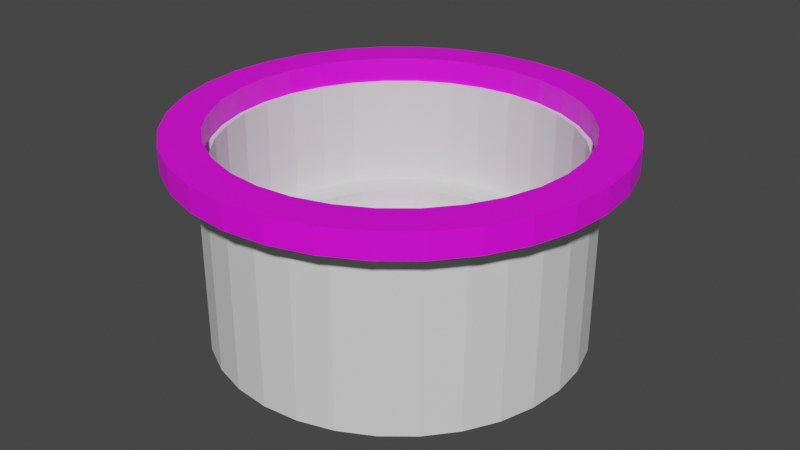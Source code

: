 # Source: waterhole.blend  (saved by Blender 3.0.42; exported with 4.5.12 LTS)
import bpy
from mathutils import Matrix  # noqa: F401  (used for matrix-valued properties, if any)

bpy.ops.wm.read_factory_settings(use_empty=True)
scene = bpy.context.scene
scene.name = 'Scene'

# ---- collections
col_collection = bpy.data.collections.new('Collection'); scene.collection.children.link(col_collection)

# ---- materials (node trees are filled in below, after node groups)
mat_m_basic = bpy.data.materials.new('M_Basic')
mat_m_basic.use_transparent_shadow = False
mat_m_floor = bpy.data.materials.new('M_Floor')
mat_m_floor.use_transparent_shadow = False
mat_m_top = bpy.data.materials.new('M_Top')
mat_m_top.use_transparent_shadow = False

# ---- material node trees
mat_m_basic.use_nodes = True; mat_m_basic.node_tree.nodes.clear()
_N = mat_m_basic.node_tree.nodes; _L = mat_m_basic.node_tree.links
n0 = _N.new('ShaderNodeBsdfPrincipled'); n0.name = 'Principled BSDF'; n0.location = (10, 300)
n0.distribution = 'GGX'
n0.subsurface_method = 'RANDOM_WALK_SKIN'
n0.inputs[3].default_value = 1.45
n0.inputs[27].default_value = (0.0, 0.0, 0.0, 1.0)
n0.inputs[28].default_value = 1.0
n1 = _N.new('ShaderNodeOutputMaterial'); n1.name = 'Material Output'; n1.location = (300, 300)
_L.new(n0.outputs[0], n1.inputs[0])
n1.is_active_output = True
mat_m_floor.use_nodes = True; mat_m_floor.node_tree.nodes.clear()
_N = mat_m_floor.node_tree.nodes; _L = mat_m_floor.node_tree.links
n0 = _N.new('ShaderNodeBsdfPrincipled'); n0.name = 'Principled BSDF'; n0.location = (10, 300)
n0.distribution = 'GGX'
n0.subsurface_method = 'RANDOM_WALK_SKIN'
n0.inputs[3].default_value = 1.45
n0.inputs[27].default_value = (0.0, 0.0, 0.0, 1.0)
n0.inputs[28].default_value = 1.0
n1 = _N.new('ShaderNodeOutputMaterial'); n1.name = 'Material Output'; n1.location = (300, 300)
n2 = _N.new('ShaderNodeTexImage'); n2.name = 'Image Texture'; n2.location = (-280, 280)
_L.new(n0.outputs[0], n1.inputs[0])
_L.new(n2.outputs[0], n0.inputs[0])
n1.is_active_output = True
mat_m_top.use_nodes = True; mat_m_top.node_tree.nodes.clear()
_N = mat_m_top.node_tree.nodes; _L = mat_m_top.node_tree.links
n0 = _N.new('ShaderNodeBsdfPrincipled'); n0.name = 'Principled BSDF'; n0.location = (10, 300)
n0.distribution = 'GGX'
n0.subsurface_method = 'RANDOM_WALK_SKIN'
n0.inputs[3].default_value = 1.45
n0.inputs[27].default_value = (0.0, 0.0, 0.0, 1.0)
n0.inputs[28].default_value = 1.0
n1 = _N.new('ShaderNodeOutputMaterial'); n1.name = 'Material Output'; n1.location = (300, 300)
n2 = _N.new('ShaderNodeTexImage'); n2.name = 'Image Texture'; n2.location = (-280, 280)
_L.new(n0.outputs[0], n1.inputs[0])
_L.new(n2.outputs[0], n0.inputs[0])
n1.is_active_output = True

# ---- world
world_world = bpy.data.worlds.new('World'); scene.world = world_world
world_world.use_nodes = True; world_world.node_tree.nodes.clear()
_N = world_world.node_tree.nodes; _L = world_world.node_tree.links
n0 = _N.new('ShaderNodeOutputWorld'); n0.name = 'World Output'; n0.location = (300, 300)
n1 = _N.new('ShaderNodeBackground'); n1.name = 'Background'; n1.location = (10, 300)
n1.inputs[0].default_value = (0.05088, 0.05088, 0.05088, 1.0)
_L.new(n1.outputs[0], n0.inputs[0])
n0.is_active_output = True
world_world.color = (0.05088, 0.05088, 0.05088)
world_world.use_sun_shadow = False
world_world.sun_shadow_jitter_overblur = 0.0

# ---- meshes
me_walec = bpy.data.meshes.new('Walec')
me_walec.from_pydata([(1.49, 2.984, 0.0), (1.49, 2.885, 0.1647), (1.49, 2.984, 1.235), (1.781, 2.955, 0.0), (1.761, 2.858, 0.1647), (1.781, 2.955, 1.235), (2.06, 2.87, 0.0), (2.022, 2.779, 0.1647), (2.06, 2.87, 1.235), (2.318, 2.733, 0.0), (2.263, 2.65, 0.1647), (2.318, 2.733, 1.235), (2.544, 2.547, 0.0), (2.473, 2.477, 0.1647), (2.544, 2.547, 1.235), (2.729, 2.321, 0.0), (2.646, 2.266, 0.1647), (2.729, 2.321, 1.235), (2.867, 2.063, 0.0), (2.775, 2.025, 0.1647), (2.867, 2.063, 1.235), (2.951, 1.783, 0.0), (2.854, 1.764, 0.1647), (2.951, 1.783, 1.235), (2.98, 1.492, 0.0), (2.881, 1.492, 0.1647), (2.98, 1.492, 1.235), (2.951, 1.201, 0.0), (2.854, 1.22, 0.1647), (2.951, 1.201, 1.235), (2.775, 0.9591, 0.1647), (2.867, 0.921, 0.0), (2.867, 0.921, 1.235), (2.729, 0.6631, 0.0), (2.646, 0.7184, 0.1647), (2.729, 0.6631, 1.235), (2.544, 0.437, 0.0), (2.473, 0.5073, 0.1647), (2.544, 0.437, 1.235), (2.318, 0.2514, 0.0), (2.263, 0.3342, 0.1647), (2.318, 0.2514, 1.235), (2.06, 0.1136, 0.0), (2.022, 0.2055, 0.1647), (2.06, 0.1136, 1.235), (1.761, 0.1262, 0.1647), (1.781, 0.02867, 0.0), (1.781, 0.02867, 1.235), (1.49, 0.0, 0.0), (1.49, 0.09947, 0.1647), (1.49, 0.0, 1.235), (1.199, 0.02867, 0.0), (1.219, 0.1262, 0.1647), (1.199, 0.02867, 1.235), (0.9198, 0.1136, 0.0), (0.9578, 0.2055, 0.1647), (0.9198, 0.1136, 1.235), (0.6622, 0.2514, 0.0), (0.7174, 0.3342, 0.1647), (0.6622, 0.2514, 1.235), (0.4364, 0.437, 0.0), (0.5067, 0.5073, 0.1647), (0.4364, 0.437, 1.235), (0.2511, 0.6631, 0.0), (0.3337, 0.7184, 0.1647), (0.2511, 0.6631, 1.235), (0.1134, 0.921, 0.0), (0.2052, 0.9591, 0.1647), (0.1134, 0.921, 1.235), (0.02863, 1.201, 0.0), (0.1261, 1.22, 0.1647), (0.02863, 1.201, 1.235), (0.0, 1.492, 0.0), (0.09933, 1.492, 0.1647), (0.0, 1.492, 1.235), (0.02863, 1.783, 0.0), (0.1261, 1.764, 0.1647), (0.02863, 1.783, 1.235), (0.1134, 2.063, 0.0), (0.2052, 2.025, 0.1647), (0.1134, 2.063, 1.235), (0.2511, 2.321, 0.0), (0.3337, 2.266, 0.1647), (0.2511, 2.321, 1.235), (0.4364, 2.547, 0.0), (0.5067, 2.477, 0.1647), (0.4364, 2.547, 1.235), (0.6622, 2.733, 0.0), (0.7174, 2.65, 0.1647), (0.6622, 2.733, 1.235), (0.9198, 2.87, 0.0), (0.9578, 2.779, 0.1647), (0.9198, 2.87, 1.235), (1.199, 2.955, 0.0), (1.219, 2.858, 0.1647), (1.199, 2.955, 1.235), (2.854, 1.764, 1.235), (0.2052, 2.025, 1.235), (2.881, 1.492, 1.235), (0.3337, 2.266, 1.235), (1.49, 2.885, 1.235), (2.854, 1.22, 1.235), (0.5067, 2.477, 1.235), (2.775, 0.9591, 1.235), (0.09933, 1.492, 1.235), (0.7174, 2.65, 1.235), (2.646, 0.7184, 1.235), (0.5067, 0.5073, 1.235), (1.49, 0.09947, 1.235), (0.9578, 2.779, 1.235), (2.473, 0.5073, 1.235), (1.219, 2.858, 1.235), (2.263, 0.3342, 1.235), (2.473, 2.477, 1.235), (2.022, 0.2055, 1.235), (1.761, 0.1262, 1.235), (1.761, 2.858, 1.235), (1.219, 0.1262, 1.235), (0.9578, 0.2055, 1.235), (0.1261, 1.764, 1.235), (0.1261, 1.22, 1.235), (0.7174, 0.3342, 1.235), (0.3337, 0.7184, 1.235), (0.2052, 0.9591, 1.235), (2.263, 2.65, 1.235), (2.646, 2.266, 1.235), (2.775, 2.025, 1.235), (2.022, 2.779, 1.235), (1.49, 2.885, 0.3294), (1.49, 2.636, 0.3294), (1.49, 2.885, 0.4941), (1.713, 2.614, 0.3294), (1.761, 2.858, 0.3294), (1.927, 2.549, 0.3294), (1.761, 2.858, 0.4941), (2.022, 2.779, 0.3294), (2.125, 2.443, 0.3294), (2.022, 2.779, 0.4941), (2.298, 2.301, 0.3294), (2.263, 2.65, 0.3294), (2.44, 2.128, 0.3294), (2.263, 2.65, 0.4941), (2.473, 2.477, 0.3294), (2.545, 1.93, 0.3294), (2.473, 2.477, 0.4941), (2.61, 1.715, 0.3294), (2.646, 2.266, 0.3294), (2.632, 1.492, 0.3294), (2.646, 2.266, 0.4941), (2.775, 2.025, 0.3294), (2.61, 1.269, 0.3294), (2.775, 2.025, 0.4941), (2.545, 1.054, 0.3294), (2.854, 1.764, 0.3294), (2.44, 0.8565, 0.3294), (2.854, 1.764, 0.4941), (2.298, 0.6832, 0.3294), (2.881, 1.492, 0.3294), (2.881, 1.492, 0.4941), (2.125, 0.5409, 0.3294), (2.854, 1.22, 0.3294), (1.927, 0.4352, 0.3294), (2.854, 1.22, 0.4941), (2.775, 0.9591, 0.3294), (1.713, 0.3701, 0.3294), (2.775, 0.9591, 0.4941), (1.49, 0.3481, 0.3294), (2.646, 0.7184, 0.3294), (1.267, 0.3701, 0.3294), (2.646, 0.7184, 0.4941), (2.473, 0.5073, 0.3294), (1.053, 0.4352, 0.3294), (0.8554, 0.5409, 0.3294), (2.473, 0.5073, 0.4941), (2.263, 0.3342, 0.3294), (0.6823, 0.6832, 0.3294), (2.263, 0.3342, 0.4941), (2.022, 0.2055, 0.3294), (0.5402, 0.8565, 0.3294), (0.4346, 1.054, 0.3294), (2.022, 0.2055, 0.4941), (1.761, 0.1262, 0.3294), (0.3696, 1.269, 0.3294), (1.761, 0.1262, 0.4941), (0.3477, 1.492, 0.3294), (1.49, 0.09947, 0.3294), (1.49, 0.09947, 0.4941), (0.3696, 1.715, 0.3294), (1.219, 0.1262, 0.3294), (0.4346, 1.93, 0.3294), (1.219, 0.1262, 0.4941), (0.5402, 2.128, 0.3294), (0.9578, 0.2055, 0.3294), (0.9578, 0.2055, 0.4941), (0.6823, 2.301, 0.3294), (0.7174, 0.3342, 0.3294), (0.8554, 2.443, 0.3294), (0.7174, 0.3342, 0.4941), (1.053, 2.549, 0.3294), (0.5067, 0.5073, 0.3294), (0.5067, 0.5073, 0.4941), (1.267, 2.614, 0.3294), (0.3337, 0.7184, 0.3294), (0.3337, 0.7184, 0.4941), (0.2052, 0.9591, 0.3294), (0.2052, 0.9591, 0.4941), (0.1261, 1.22, 0.3294), (0.1261, 1.22, 0.4941), (0.09933, 1.492, 0.3294), (0.09933, 1.492, 0.4941), (0.1261, 1.764, 0.3294), (0.1261, 1.764, 0.4941), (0.2052, 2.025, 0.3294), (0.2052, 2.025, 0.4941), (0.3337, 2.266, 0.3294), (0.3337, 2.266, 0.4941), (0.5067, 2.477, 0.3294), (0.5067, 2.477, 0.4941), (0.7174, 2.65, 0.3294), (0.7174, 2.65, 0.4941), (0.9578, 2.779, 0.3294), (0.9578, 2.779, 0.4941), (1.219, 2.858, 0.3294), (1.219, 2.858, 0.4941), (2.632, 1.492, 0.4941), (0.6823, 0.6832, 0.4941), (1.053, 0.4352, 0.4941), (0.8554, 0.5409, 0.4941), (2.61, 1.269, 0.4941), (2.545, 1.93, 0.4941), (2.545, 1.93, 0.4941), (0.6823, 2.301, 0.4941), (0.8554, 2.443, 0.4941), (2.545, 1.054, 0.4941), (2.545, 1.054, 0.4941), (0.5402, 2.128, 0.4941), (0.5402, 0.8565, 0.4941), (2.44, 0.8565, 0.4941), (2.44, 2.128, 0.4941), (2.298, 0.6832, 0.4941), (1.49, 2.636, 0.4941), (2.125, 0.5409, 0.4941), (0.4346, 1.054, 0.4941), (1.713, 2.614, 0.4941), (2.125, 2.443, 0.4941), (2.298, 2.301, 0.4941), (1.927, 2.549, 0.4941), (1.927, 0.4352, 0.4941), (0.3477, 1.492, 0.4941), (0.4346, 1.93, 0.4941), (0.3696, 1.715, 0.4941), (1.713, 0.3701, 0.4941), (0.3696, 1.269, 0.4941), (1.49, 0.3481, 0.4941), (1.267, 0.3701, 0.4941), (2.61, 1.715, 0.4941), (1.267, 2.614, 0.4941), (2.61, 1.715, 0.3294), (1.053, 2.549, 0.4941), (0.3696, 1.269, 0.3294), (1.49, 2.885, 0.1647), (1.49, 2.636, 0.3294), (1.49, 2.487, 0.1647), (1.49, 2.885, 0.3294), (1.713, 2.614, 0.3294), (1.761, 2.858, 0.1647), (1.684, 2.468, 0.1647), (1.927, 2.549, 0.3294), (1.761, 2.858, 0.3294), (2.125, 2.443, 0.3294), (2.022, 2.779, 0.1647), (1.87, 2.411, 0.1647), (2.022, 2.779, 0.3294), (2.298, 2.301, 0.3294), (2.263, 2.65, 0.1647), (2.042, 2.319, 0.1647), (2.44, 2.128, 0.3294), (2.263, 2.65, 0.3294), (2.473, 2.477, 0.1647), (2.545, 1.93, 0.3294), (2.192, 2.195, 0.1647), (2.473, 2.477, 0.3294), (2.61, 1.715, 0.3294), (2.646, 2.266, 0.1647), (2.316, 2.045, 0.1647), (2.632, 1.492, 0.3294), (2.646, 2.266, 0.3294), (2.775, 2.025, 0.1647), (2.61, 1.269, 0.3294), (2.408, 1.873, 0.1647), (2.775, 2.025, 0.3294), (2.545, 1.054, 0.3294), (2.854, 1.764, 0.1647), (2.464, 1.686, 0.1647), (2.44, 0.8565, 0.3294), (2.854, 1.764, 0.3294), (2.298, 0.6832, 0.3294), (2.483, 1.492, 0.1647), (2.881, 1.492, 0.1647), (2.125, 0.5409, 0.3294), (2.881, 1.492, 0.3294), (2.854, 1.22, 0.1647), (1.927, 0.4352, 0.3294), (2.464, 1.298, 0.1647), (2.854, 1.22, 0.3294), (2.775, 0.9591, 0.1647), (1.713, 0.3701, 0.3294), (2.408, 1.111, 0.1647), (2.775, 0.9591, 0.3294), (1.49, 0.3481, 0.3294), (2.646, 0.7184, 0.1647), (2.316, 0.9394, 0.1647), (1.267, 0.3701, 0.3294), (2.646, 0.7184, 0.3294), (2.473, 0.5073, 0.1647), (1.053, 0.4352, 0.3294), (2.192, 0.7887, 0.1647), (2.473, 0.5073, 0.3294), (0.8554, 0.5409, 0.3294), (2.263, 0.3342, 0.1647), (2.042, 0.665, 0.1647), (0.6823, 0.6832, 0.3294), (2.263, 0.3342, 0.3294), (0.5402, 0.8565, 0.3294), (2.022, 0.2055, 0.1647), (1.87, 0.5731, 0.1647), (0.4346, 1.054, 0.3294), (2.022, 0.2055, 0.3294), (1.761, 0.1262, 0.1647), (0.3696, 1.269, 0.3294), (1.684, 0.5164, 0.1647), (1.761, 0.1262, 0.3294), (0.3477, 1.492, 0.3294), (1.49, 0.09947, 0.1647), (1.49, 0.4973, 0.1647), (0.3696, 1.715, 0.3294), (1.49, 0.09947, 0.3294), (1.219, 0.1262, 0.1647), (1.296, 0.5164, 0.1647), (0.4346, 1.93, 0.3294), (1.219, 0.1262, 0.3294), (1.11, 0.5731, 0.1647), (0.5402, 2.128, 0.3294), (0.9578, 0.2055, 0.1647), (0.9578, 0.2055, 0.3294), (0.6823, 2.301, 0.3294), (0.9381, 0.665, 0.1647), (0.7174, 0.3342, 0.1647), (0.8554, 2.443, 0.3294), (0.7174, 0.3342, 0.3294), (1.053, 2.549, 0.3294), (0.7876, 0.7887, 0.1647), (0.5067, 0.5073, 0.1647), (1.267, 2.614, 0.3294), (0.5067, 0.5073, 0.3294), (0.6641, 0.9394, 0.1647), (0.3337, 0.7184, 0.1647), (0.3337, 0.7184, 0.3294), (0.2052, 0.9591, 0.1647), (0.5723, 1.111, 0.1647), (0.2052, 0.9591, 0.3294), (0.5158, 1.298, 0.1647), (0.1261, 1.22, 0.1647), (0.1261, 1.22, 0.3294), (0.4967, 1.492, 0.1647), (0.09933, 1.492, 0.1647), (0.09933, 1.492, 0.3294), (0.1261, 1.764, 0.1647), (0.5158, 1.686, 0.1647), (0.1261, 1.764, 0.3294), (0.5723, 1.873, 0.1647), (0.2052, 2.025, 0.1647), (0.2052, 2.025, 0.3294), (0.3337, 2.266, 0.1647), (0.6641, 2.045, 0.1647), (0.3337, 2.266, 0.3294), (0.5067, 2.477, 0.1647), (0.7876, 2.195, 0.1647), (0.5067, 2.477, 0.3294), (0.7174, 2.65, 0.1647), (0.9381, 2.319, 0.1647), (0.7174, 2.65, 0.3294), (0.9578, 2.779, 0.1647), (1.11, 2.411, 0.1647), (0.9578, 2.779, 0.3294), (1.219, 2.858, 0.1647), (1.296, 2.468, 0.1647), (1.219, 2.858, 0.3294), (1.87, 0.5731, 0.3294), (1.11, 2.411, 0.3294), (0.5723, 1.111, 0.3294), (1.684, 0.5164, 0.3294), (2.408, 1.873, 0.3294), (1.49, 0.4973, 0.3294), (1.296, 0.5164, 0.3294), (1.11, 0.5731, 0.3294), (0.4967, 1.492, 0.3294), (0.5158, 1.298, 0.3294), (0.5158, 1.686, 0.3294), (0.6641, 0.9394, 0.3294), (0.6641, 2.045, 0.3294), (0.5723, 1.873, 0.3294), (0.7876, 2.195, 0.3294), (0.9381, 0.665, 0.3294), (0.9381, 2.319, 0.3294), (1.296, 2.468, 0.3294), (1.684, 2.468, 0.3294), (1.49, 2.487, 0.3294), (0.7876, 0.7887, 0.3294), (2.042, 2.319, 0.3294), (2.042, 0.665, 0.3294), (1.87, 2.411, 0.3294), (2.316, 2.045, 0.3294), (2.316, 0.9394, 0.3294), (2.192, 2.195, 0.3294), (2.483, 1.492, 0.3294), (2.464, 1.686, 0.3294), (2.408, 1.111, 0.3294), (2.464, 1.298, 0.3294), (2.192, 0.7887, 0.3294), (1.811, 0.3998, 0.3294), (1.927, 0.4352, 0.3294), (1.296, 2.468, 0.3294), (1.328, 0.3641, 0.3294), (1.053, 0.4352, 0.3294), (1.169, 0.3998, 0.3294), (1.261, 0.3719, 0.3294), (1.927, 2.549, 0.3294), (1.684, 0.5164, 0.3294), (1.519, 0.5001, 0.3294), (2.035, 2.491, 0.3294), (0.5791, 0.8091, 0.3294), (0.591, 0.7944, 0.3294), (2.401, 2.175, 0.3294), (0.492, 0.9468, 0.3294), (0.5373, 0.8619, 0.3294), (2.488, 2.037, 0.3294), (2.443, 2.122, 0.3294), (0.3714, 1.263, 0.3294), (0.3993, 1.171, 0.3294), (0.4346, 1.054, 0.3294), (2.609, 1.721, 0.3294), (2.581, 1.813, 0.3294), (2.545, 1.93, 0.3294), (0.3618, 1.349, 0.3294), (0.3636, 1.33, 0.3294), (2.581, 1.171, 0.3294), (2.609, 1.263, 0.3294), (0.492, 2.037, 0.3294), (0.4346, 1.93, 0.3294), (2.488, 0.9468, 0.3294), (2.545, 1.054, 0.3294), (0.5791, 2.175, 0.3294), (1.053, 2.549, 0.3294), (2.035, 0.4927, 0.3294), (0.9455, 2.491, 0.3294), (2.119, 0.538, 0.3294), (1.261, 2.612, 0.3294), (1.169, 2.584, 0.3294), (1.347, 2.622, 0.3294), (1.328, 2.62, 0.3294), (0.4437, 1.219, 0.3294), (0.7241, 0.7377, 0.3294), (0.5225, 2.039, 0.3294), (0.5392, 2.123, 0.3294), (0.538, 2.122, 0.3294), (1.762, 0.4443, 0.3294), (2.036, 2.461, 0.3294), (2.536, 1.765, 0.3294), (0.6591, 2.207, 0.3294), (1.263, 2.611, 0.3294), (1.309, 2.586, 0.3294), (1.296, 2.468, 0.3294), (1.218, 2.54, 0.3294), (1.407, 2.586, 0.3294), (1.464, 2.575, 0.3294), (2.314, 2.16, 0.3294), (2.268, 2.228, 0.3294), (2.387, 2.181, 0.3294), (2.442, 2.122, 0.3294), (2.608, 1.719, 0.3294), (2.583, 1.674, 0.3294), (2.544, 1.381, 0.3294), (2.608, 1.264, 0.3294), (2.157, 0.6673, 0.3294), (2.119, 0.5388, 0.3294), (2.458, 0.9455, 0.3294), (2.441, 0.8614, 0.3294), (2.442, 0.8617, 0.3294), (1.684, 0.5164, 0.3294), (1.568, 0.4669, 0.3294), (1.46, 0.4205, 0.3294), (1.342, 0.3701, 0.3294), (1.379, 0.4366, 0.3294), (1.262, 0.3723, 0.3294), (0.4087, 1.466, 0.3294), (0.3975, 1.409, 0.3294), (0.3973, 1.31, 0.3294), (0.3724, 1.265, 0.3294), (0.6664, 0.8242, 0.3294), (0.5932, 0.8034, 0.3294), (0.538, 0.8617, 0.3294), (1.49, 3.233, 1.235), (1.49, 2.922, 1.235), (1.49, 3.233, 1.4), (1.769, 2.894, 1.235), (1.829, 3.199, 1.235), (2.036, 2.813, 1.235), (1.829, 3.199, 1.4), (2.155, 3.1, 1.235), (2.283, 2.681, 1.235), (2.155, 3.1, 1.4), (2.5, 2.503, 1.235), (2.456, 2.939, 1.235), (2.677, 2.286, 1.235), (2.456, 2.939, 1.4), (2.719, 2.723, 1.235), (2.809, 2.039, 1.235), (2.719, 2.723, 1.4), (2.891, 1.771, 1.235), (2.935, 2.459, 1.235), (2.918, 1.492, 1.235), (2.935, 2.459, 1.4), (3.096, 2.158, 1.235), (2.891, 1.213, 1.235), (3.096, 2.158, 1.4), (2.809, 0.9448, 1.235), (3.195, 1.832, 1.235), (2.677, 0.6976, 1.235), (3.195, 1.832, 1.4), (2.5, 0.481, 1.235), (3.228, 1.492, 1.235), (3.228, 1.492, 1.4), (2.283, 0.3031, 1.235), (3.195, 1.152, 1.235), (2.036, 0.171, 1.235), (3.195, 1.152, 1.4), (3.096, 0.8259, 1.235), (1.769, 0.08964, 1.235), (3.096, 0.8259, 1.4), (1.49, 0.06217, 1.235), (2.935, 0.5249, 1.235), (1.211, 0.08964, 1.235), (2.935, 0.5249, 1.4), (2.719, 0.2612, 1.235), (0.9436, 0.171, 1.235), (0.6967, 0.3031, 1.235), (2.719, 0.2612, 1.4), (2.456, 0.04469, 1.235), (0.4803, 0.481, 1.235), (2.456, 0.04469, 1.4), (2.155, -0.1162, 1.235), (0.3027, 0.6976, 1.235), (0.1708, 0.9448, 1.235), (2.155, -0.1162, 1.4), (1.829, -0.2152, 1.235), (0.08952, 1.213, 1.235), (1.829, -0.2152, 1.4), (0.06208, 1.492, 1.235), (1.49, -0.2487, 1.235), (1.49, -0.2487, 1.4), (0.08952, 1.771, 1.235), (1.151, -0.2152, 1.235), (0.1708, 2.039, 1.235), (1.151, -0.2152, 1.4), (0.3027, 2.286, 1.235), (0.8248, -0.1162, 1.235), (0.8248, -0.1162, 1.4), (0.4803, 2.503, 1.235), (0.5242, 0.04469, 1.235), (0.6967, 2.681, 1.235), (0.5242, 0.04469, 1.4), (0.9436, 2.813, 1.235), (0.2608, 0.2612, 1.235), (0.2608, 0.2612, 1.4), (1.211, 2.894, 1.235), (0.04463, 0.5249, 1.235), (0.04463, 0.5249, 1.4), (-0.116, 0.8259, 1.235), (-0.116, 0.8259, 1.4), (-0.2149, 1.152, 1.235), (-0.2149, 1.152, 1.4), (-0.2483, 1.492, 1.235), (-0.2483, 1.492, 1.4), (-0.2149, 1.832, 1.235), (-0.2149, 1.832, 1.4), (-0.116, 2.158, 1.235), (-0.116, 2.158, 1.4), (0.04463, 2.459, 1.235), (0.04463, 2.459, 1.4), (0.2608, 2.723, 1.235), (0.2608, 2.723, 1.4), (0.5242, 2.939, 1.235), (0.5242, 2.939, 1.4), (0.8248, 3.1, 1.235), (0.8248, 3.1, 1.4), (1.151, 3.199, 1.235), (1.151, 3.199, 1.4), (2.918, 1.492, 1.4), (0.4803, 0.481, 1.4), (0.9436, 0.171, 1.4), (0.6967, 0.3031, 1.4), (2.891, 1.213, 1.4), (2.809, 2.039, 1.4), (2.809, 2.039, 1.4), (0.4803, 2.503, 1.4), (0.6967, 2.681, 1.4), (2.809, 0.9448, 1.4), (2.809, 0.9448, 1.4), (0.3027, 2.286, 1.4), (0.3027, 0.6976, 1.4), (2.677, 0.6976, 1.4), (2.677, 2.286, 1.4), (2.5, 0.481, 1.4), (1.49, 2.922, 1.4), (2.283, 0.3031, 1.4), (0.1708, 0.9448, 1.4), (1.769, 2.894, 1.4), (2.283, 2.681, 1.4), (2.5, 2.503, 1.4), (2.036, 2.813, 1.4), (2.036, 0.171, 1.4), (0.06208, 1.492, 1.4), (0.1708, 2.039, 1.4), (0.08952, 1.771, 1.4), (1.769, 0.08964, 1.4), (0.08952, 1.213, 1.4), (1.49, 0.06217, 1.4), (1.211, 0.08964, 1.4), (2.891, 1.771, 1.4), (1.211, 2.894, 1.4), (2.891, 1.771, 1.235), (0.9436, 2.813, 1.4), (0.08952, 1.213, 1.235)], [], [(0, 2, 5, 3), (3, 5, 8, 6), (6, 8, 11, 9), (9, 11, 14, 12), (12, 14, 17, 15), (15, 17, 20, 18), (18, 20, 23, 21), (21, 23, 26, 24), (24, 26, 29, 27), (27, 29, 32, 31), (31, 32, 35, 33), (33, 35, 38, 36), (36, 38, 41, 39), (39, 41, 44, 42), (42, 44, 47, 46), (46, 47, 50, 48), (48, 50, 53, 51), (51, 53, 56, 54), (54, 56, 59, 57), (57, 59, 62, 60), (60, 62, 65, 63), (63, 65, 68, 66), (66, 68, 71, 69), (69, 71, 74, 72), (72, 74, 77, 75), (75, 77, 80, 78), (78, 80, 83, 81), (81, 83, 86, 84), (84, 86, 89, 87), (87, 89, 92, 90), (104, 74, 71, 68, 65, 62, 59, 56, 53, 50, 47, 44, 41, 38, 35, 32, 29, 26, 98, 101, 103, 106, 110, 112, 114, 115, 108, 117, 118, 121, 107, 122, 123, 120), (98, 26, 23, 20, 17, 14, 11, 8, 5, 2, 95, 92, 89, 86, 83, 80, 77, 74, 104, 119, 97, 99, 102, 105, 109, 111, 100, 116, 127, 124, 113, 125, 126, 96), (90, 92, 95, 93), (93, 95, 2, 0), (93, 0, 3, 6, 9, 12, 15, 18, 21, 24, 27, 31, 33, 36, 39, 42, 46, 48, 51, 54, 57, 60, 63, 66, 69, 72, 75, 78, 81, 84, 87, 90), (100, 1, 4, 116), (116, 4, 7, 127), (127, 7, 10, 124), (124, 10, 13, 113), (13, 16, 125, 113), (16, 19, 126, 125), (19, 22, 96, 126), (22, 25, 98, 96), (25, 28, 101, 98), (28, 30, 103, 101), (30, 34, 106, 103), (34, 37, 110, 106), (37, 40, 112, 110), (40, 43, 114, 112), (43, 45, 115, 114), (45, 49, 108, 115), (49, 52, 117, 108), (52, 55, 118, 117), (118, 55, 58, 121), (58, 61, 107, 121), (107, 61, 64, 122), (122, 64, 67, 123), (123, 67, 70, 120), (120, 70, 73, 104), (104, 73, 76, 119), (119, 76, 79, 97), (97, 79, 82, 99), (99, 82, 85, 102), (102, 85, 88, 105), (105, 88, 91, 109), (109, 91, 94, 111), (111, 94, 1, 100), (45, 43, 40, 37, 34, 30, 28, 25, 22, 19, 16, 13, 10, 7, 4, 1, 94, 91, 88, 85, 82, 79, 76, 73, 70, 67, 64, 61, 58, 55, 52, 49), (128, 130, 134, 132), (132, 134, 137, 135), (135, 137, 141, 139), (139, 141, 144, 142), (142, 144, 148, 146), (146, 148, 151, 149), (149, 151, 155, 153), (153, 155, 158, 157), (157, 158, 162, 160), (160, 162, 165, 163), (163, 165, 169, 167), (167, 169, 173, 170), (170, 173, 176, 174), (174, 176, 180, 177), (177, 180, 183, 181), (181, 183, 186, 185), (185, 186, 190, 188), (188, 190, 193, 192), (192, 193, 197, 195), (195, 197, 200, 199), (199, 200, 203, 202), (202, 203, 205, 204), (204, 205, 207, 206), (206, 207, 209, 208), (208, 209, 211, 210), (210, 211, 213, 212), (212, 213, 215, 214), (214, 215, 217, 216), (216, 217, 219, 218), (218, 219, 221, 220), (229, 151, 148, 144, 141, 137, 134, 130, 223, 221, 219, 217, 215, 213, 211, 209, 207, 205, 203, 200, 197, 193, 190, 186, 183, 180, 176, 173, 169, 165, 234, 237, 239, 241, 247, 251, 253, 254, 226, 227, 225, 236, 242, 252, 248, 250, 249, 235, 231, 232, 258, 256, 240, 243, 246, 244, 245, 238, 230), (165, 162, 158, 155, 151, 229, 255, 224, 228, 233, 234), (220, 221, 223, 222), (222, 223, 130, 128), (145, 257, 153, 157, 160, 163, 167, 170, 174, 177, 181, 185, 188, 192, 195, 199, 202, 204, 206, 259, 179, 178, 175, 172, 171, 168, 166, 164, 161, 159, 156, 154, 152, 150, 147), (182, 259, 206, 208, 210, 212, 214, 216, 218, 220, 222, 128, 132, 135, 139, 142, 146, 149, 153, 257, 143, 140, 138, 136, 133, 131, 129, 201, 198, 196, 194, 191, 189, 187, 184), (240, 129, 131, 243), (243, 131, 133, 246), (246, 133, 136, 244), (138, 245, 244, 136), (138, 140, 238, 245), (238, 140, 143, 230), (255, 229, 230, 143, 257, 145), (147, 224, 255, 145), (150, 228, 224, 147), (228, 150, 152, 233), (234, 233, 152, 154, 237), (156, 239, 237, 154), (156, 159, 241, 239), (161, 247, 241, 159), (247, 161, 164, 251), (253, 251, 164, 166), (168, 254, 253, 166), (254, 168, 171, 226), (172, 227, 226, 171), (225, 227, 172, 175), (225, 175, 178, 236), (236, 178, 179, 242), (182, 252, 242, 179, 259), (184, 248, 252, 182), (248, 184, 187, 250), (250, 187, 189, 249), (249, 189, 191, 235), (235, 191, 194, 231), (231, 194, 196, 232), (198, 258, 232, 196), (258, 198, 201, 256), (129, 240, 256, 201), (260, 263, 268, 265), (265, 268, 272, 270), (270, 272, 277, 274), (274, 277, 281, 278), (278, 281, 286, 283), (283, 286, 290, 287), (287, 290, 295, 292), (292, 295, 300, 298), (298, 300, 304, 301), (301, 304, 308, 305), (305, 308, 313, 310), (310, 313, 317, 314), (314, 317, 322, 319), (319, 322, 327, 324), (324, 327, 331, 328), (328, 331, 336, 333), (333, 336, 340, 337), (337, 340, 344, 343), (343, 344, 349, 347), (347, 349, 354, 352), (352, 354, 357, 356), (356, 357, 360, 358), (358, 360, 363, 362), (362, 363, 366, 365), (365, 366, 369, 367), (367, 369, 372, 371), (371, 372, 375, 373), (373, 375, 378, 376), (376, 378, 381, 379), (379, 381, 384, 382), (279, 443, 290, 286, 281, 277, 272, 268, 263, 387, 384, 381, 378, 375, 372, 369, 366, 363, 360, 357, 354, 349, 344, 340, 336, 331, 327, 322, 317, 313, 308, 451, 450, 294, 296, 299, 456, 454, 302, 421, 420, 306, 309, 423, 312, 426, 425, 424, 315, 318, 321, 432, 431, 323, 435, 434, 326, 440, 439, 438, 329, 445, 444, 332, 335, 339, 449, 448, 342, 452, 345, 348, 455, 453, 350, 458, 457, 353, 460, 459, 261, 264, 427, 267, 430, 269, 273, 433, 276, 437, 436), (443, 279, 436, 412, 392), (486, 450, 451, 417, 413, 419, 484, 410, 454, 456, 485, 299, 296, 294, 487, 488), (436, 437, 479, 276, 433, 478, 476, 477, 414, 412), (437, 276, 479), (487, 294, 450, 486, 488), (456, 299, 485), (419, 410, 484), (467, 269, 430), (430, 267, 427, 411, 409, 414, 477, 476, 478, 433, 273, 269, 467), (421, 302, 454, 410, 388), (388, 391, 489, 428, 429, 490, 491, 493, 492, 423, 309, 306, 466, 420, 421), (459, 460, 474, 475), (466, 306, 420), (490, 429, 393, 394, 425, 426, 494, 312, 423, 492, 493, 491), (391, 428, 489), (426, 312, 494), (460, 353, 471, 470, 473, 458, 350, 453, 389, 422, 472, 405, 407, 406, 411, 427, 264, 261, 459, 475, 474), (471, 353, 457, 470), (470, 457, 458, 473), (424, 425, 394, 395), (422, 405, 472), (453, 455, 404, 389), (321, 318, 315, 424, 395, 403, 408, 399, 434, 435, 501, 323, 431, 500, 499, 462, 432), (431, 432, 462, 499, 500), (455, 348, 345, 452, 469, 402, 404), (452, 342, 464, 465, 463, 448, 449, 401, 400, 402, 469), (465, 464, 342, 448, 463), (435, 323, 501), (440, 326, 434, 399, 390), (449, 339, 335, 332, 444, 495, 496, 445, 329, 497, 498, 461, 439, 440, 390, 397, 396, 398, 401), (495, 444, 445, 496), (461, 498, 438, 439), (329, 438, 498, 497), (291, 451, 308, 304, 300, 295, 290, 443, 442, 441, 282, 285, 288, 447, 446), (451, 291, 446, 418, 417), (415, 418, 482), (480, 468, 442, 443, 392, 416, 415, 482, 418, 446, 447, 483, 288, 285, 282, 481), (441, 442, 468, 480), (282, 441, 480, 481), (447, 288, 483), (382, 384, 387, 385), (385, 387, 263, 260), (297, 293, 292, 298, 301, 305, 310, 314, 319, 324, 328, 333, 337, 343, 347, 352, 356, 358, 362, 361, 359, 355, 351, 346, 341, 338, 334, 330, 325, 320, 316, 311, 307, 303), (364, 361, 362, 365, 367, 371, 373, 376, 379, 382, 385, 260, 265, 270, 274, 278, 283, 287, 292, 293, 289, 284, 280, 275, 271, 266, 262, 386, 383, 380, 377, 374, 370, 368), (407, 262, 266, 406), (406, 266, 271, 411), (411, 271, 275, 409), (409, 275, 280, 414), (280, 284, 412, 414), (284, 289, 392, 412), (289, 293, 416, 392), (293, 297, 415, 416), (297, 303, 418, 415), (303, 307, 417, 418), (311, 413, 417, 307), (316, 419, 413, 311), (316, 320, 410, 419), (320, 325, 388, 410), (325, 330, 391, 388), (334, 393, 429, 428, 391, 330), (334, 338, 394, 393), (338, 341, 395, 394), (341, 346, 403, 395), (351, 408, 403, 346), (408, 351, 355, 399), (399, 355, 359, 390), (390, 359, 361, 397), (397, 361, 364, 396), (396, 364, 368, 398), (398, 368, 370, 401), (401, 370, 374, 400), (400, 374, 377, 402), (402, 377, 380, 404), (404, 380, 383, 389), (389, 383, 386, 405, 422), (405, 386, 262, 407), (502, 504, 508, 506), (506, 508, 511, 509), (509, 511, 515, 513), (513, 515, 518, 516), (516, 518, 522, 520), (520, 522, 525, 523), (523, 525, 529, 527), (527, 529, 532, 531), (531, 532, 536, 534), (534, 536, 539, 537), (537, 539, 543, 541), (541, 543, 547, 544), (544, 547, 550, 548), (548, 550, 554, 551), (551, 554, 557, 555), (555, 557, 560, 559), (559, 560, 564, 562), (562, 564, 567, 566), (566, 567, 571, 569), (569, 571, 574, 573), (573, 574, 577, 576), (576, 577, 579, 578), (578, 579, 581, 580), (580, 581, 583, 582), (582, 583, 585, 584), (584, 585, 587, 586), (586, 587, 589, 588), (588, 589, 591, 590), (590, 591, 593, 592), (592, 593, 595, 594), (603, 525, 522, 518, 515, 511, 508, 504, 597, 595, 593, 591, 589, 587, 585, 583, 581, 579, 577, 574, 571, 567, 564, 560, 557, 554, 550, 547, 543, 539, 608, 611, 613, 615, 621, 625, 627, 628, 600, 601, 599, 610, 616, 626, 622, 624, 623, 609, 605, 606, 632, 630, 614, 617, 620, 618, 619, 612, 604), (539, 536, 532, 529, 525, 603, 629, 598, 602, 607, 608), (594, 595, 597, 596), (596, 597, 504, 502), (519, 631, 527, 531, 534, 537, 541, 544, 548, 551, 555, 559, 562, 566, 569, 573, 576, 578, 580, 633, 553, 552, 549, 546, 545, 542, 540, 538, 535, 533, 530, 528, 526, 524, 521), (556, 633, 580, 582, 584, 586, 588, 590, 592, 594, 596, 502, 506, 509, 513, 516, 520, 523, 527, 631, 517, 514, 512, 510, 507, 505, 503, 575, 572, 570, 568, 565, 563, 561, 558), (614, 503, 505, 617), (617, 505, 507, 620), (620, 507, 510, 618), (512, 619, 618, 510), (512, 514, 612, 619), (612, 514, 517, 604), (629, 603, 604, 517, 631, 519), (521, 598, 629, 519), (524, 602, 598, 521), (602, 524, 526, 607), (608, 607, 526, 528, 611), (530, 613, 611, 528), (530, 533, 615, 613), (535, 621, 615, 533), (621, 535, 538, 625), (627, 625, 538, 540), (542, 628, 627, 540), (628, 542, 545, 600), (546, 601, 600, 545), (599, 601, 546, 549), (599, 549, 552, 610), (610, 552, 553, 616), (556, 626, 616, 553, 633), (558, 622, 626, 556), (622, 558, 561, 624), (624, 561, 563, 623), (623, 563, 565, 609), (609, 565, 568, 605), (605, 568, 570, 606), (572, 632, 606, 570), (632, 572, 575, 630), (503, 614, 630, 575)])
me_walec.polygons.foreach_set('material_index', [0, 0, 0, 0, 0, 0, 0, 0, 0, 0, 0, 0, 0, 0, 0, 0, 0, 0, 0, 0, 0, 0, 0, 0, 0, 0, 0, 0, 0, 0, 0, 0, 0, 0, 0, 0, 0, 0, 0, 0, 0, 0, 0, 0, 0, 0, 0, 0, 0, 0, 0, 0, 0, 0, 0, 0, 0, 0, 0, 0, 0, 0, 0, 0, 0, 0, 0, 1, 0, 0, 0, 0, 0, 0, 0, 0, 0, 0, 0, 0, 0, 0, 0, 0, 0, 0, 0, 0, 0, 0, 0, 0, 0, 0, 0, 0, 0, 0, 0, 0, 0, 0, 0, 0, 0, 0, 0, 0, 0, 0, 0, 0, 0, 0, 0, 0, 0, 0, 0, 0, 0, 0, 0, 0, 0, 0, 0, 0, 0, 0, 0, 0, 0, 0, 0, 0, 0, 0, 0, 0, 0, 0, 0, 0, 0, 0, 0, 0, 0, 0, 0, 0, 0, 0, 0, 0, 0, 0, 0, 0, 0, 0, 0, 0, 0, 0, 0, 0, 0, 0, 0, 0, 0, 0, 0, 0, 0, 0, 0, 0, 0, 0, 0, 0, 0, 0, 0, 0, 0, 0, 0, 0, 0, 0, 0, 0, 0, 0, 0, 0, 0, 0, 0, 0, 0, 0, 0, 0, 0, 0, 0, 0, 0, 0, 0, 0, 0, 0, 0, 0, 0, 0, 0, 0, 0, 0, 0, 0, 0, 0, 0, 0, 0, 0, 0, 0, 0, 0, 0, 0, 0, 0, 0, 2, 2, 2, 2, 2, 2, 2, 2, 2, 2, 2, 2, 2, 2, 2, 2, 2, 2, 2, 2, 2, 2, 2, 2, 2, 2, 2, 2, 2, 2, 2, 2, 2, 2, 0, 0, 2, 2, 2, 2, 2, 2, 2, 2, 2, 2, 2, 2, 2, 2, 2, 2, 2, 2, 2, 2, 2, 2, 2, 2, 2, 2, 2, 2, 2, 2, 2, 2])
_uv = me_walec.uv_layers.new(name='MapaUV')
_uv.uv.foreach_set('vector', [1.0, 0.5, 1.0, 1.0, 0.9688, 1.0, 0.9688, 0.5, 0.9688, 0.5, 0.9688, 1.0, 0.9375, 1.0, 0.9375, 0.5, 0.9375, 0.5, 0.9375, 1.0, 0.9062, 1.0, 0.9062, 0.5, 0.9062, 0.5, 0.9062, 1.0, 0.875, 1.0, 0.875, 0.5, 0.875, 0.5, 0.875, 1.0, 0.8438, 1.0, 0.8438, 0.5, 0.8438, 0.5, 0.8438, 1.0, 0.8125, 1.0, 0.8125, 0.5, 0.8125, 0.5, 0.8125, 1.0, 0.7812, 1.0, 0.7812, 0.5, 0.7812, 0.5, 0.7812, 1.0, 0.75, 1.0, 0.75, 0.5, 0.75, 0.5, 0.75, 1.0, 0.7188, 1.0, 0.7188, 0.5, 0.7188, 0.5, 0.7188, 1.0, 0.6875, 1.0, 0.6875, 0.5, 0.6875, 0.5, 0.6875, 1.0, 0.6562, 1.0, 0.6562, 0.5, 0.6562, 0.5, 0.6562, 1.0, 0.625, 1.0, 0.625, 0.5, 0.625, 0.5, 0.625, 1.0, 0.5938, 1.0, 0.5938, 0.5, 0.5938, 0.5, 0.5938, 1.0, 0.5625, 1.0, 0.5625, 0.5, 0.5625, 0.5, 0.5625, 1.0, 0.5312, 1.0, 0.5312, 0.5, 0.5312, 0.5, 0.5312, 1.0, 0.5, 1.0, 0.5, 0.5, 0.5, 0.5, 0.5, 1.0, 0.4688, 1.0, 0.4688, 0.5, 0.4688, 0.5, 0.4688, 1.0, 0.4375, 1.0, 0.4375, 0.5, 0.4375, 0.5, 0.4375, 1.0, 0.4062, 1.0, 0.4062, 0.5, 0.4062, 0.5, 0.4062, 1.0, 0.375, 1.0, 0.375, 0.5, 0.375, 0.5, 0.375, 1.0, 0.3438, 1.0, 0.3438, 0.5, 0.3438, 0.5, 0.3438, 1.0, 0.3125, 1.0, 0.3125, 0.5, 0.3125, 0.5, 0.3125, 1.0, 0.2812, 1.0, 0.2812, 0.5, 0.2812, 0.5, 0.2812, 1.0, 0.25, 1.0, 0.25, 0.5, 0.25, 0.5, 0.25, 1.0, 0.2188, 1.0, 0.2188, 0.5, 0.2188, 0.5, 0.2188, 1.0, 0.1875, 1.0, 0.1875, 0.5, 0.1875, 0.5, 0.1875, 1.0, 0.1562, 1.0, 0.1562, 0.5, 0.1562, 0.5, 0.1562, 1.0, 0.125, 1.0, 0.125, 0.5, 0.125, 0.5, 0.125, 1.0, 0.09375, 1.0, 0.09375, 0.5, 0.09375, 0.5, 0.09375, 1.0, 0.0625, 1.0, 0.0625, 0.5, 0.026, 0.25, 0.01, 0.25, 0.01461, 0.2032, 0.02827, 0.1582, 0.05045, 0.1167, 0.08029, 0.08029, 0.1167, 0.05045, 0.1582, 0.02827, 0.2032, 0.01461, 0.25, 0.01, 0.2968, 0.01461, 0.3418, 0.02827, 0.3833, 0.05045, 0.4197, 0.08029, 0.4496, 0.1167, 0.4717, 0.1582, 0.4854, 0.2032, 0.49, 0.25, 0.474, 0.25, 0.4697, 0.2063, 0.4569, 0.1643, 0.4362, 0.1256, 0.4084, 0.09161, 0.3744, 0.06375, 0.3357, 0.04305, 0.2937, 0.0303, 0.25, 0.026, 0.2063, 0.0303, 0.1643, 0.04305, 0.1256, 0.06375, 0.09161, 0.09161, 0.06375, 0.1256, 0.04305, 0.1643, 0.0303, 0.2063, 0.474, 0.25, 0.49, 0.25, 0.4854, 0.2968, 0.4717, 0.3418, 0.4496, 0.3833, 0.4197, 0.4197, 0.3833, 0.4496, 0.3418, 0.4717, 0.2968, 0.4854, 0.25, 0.49, 0.2032, 0.4854, 0.1582, 0.4717, 0.1167, 0.4496, 0.08029, 0.4197, 0.05045, 0.3833, 0.02827, 0.3418, 0.01461, 0.2968, 0.01, 0.25, 0.026, 0.25, 0.0303, 0.2937, 0.04305, 0.3357, 0.06375, 0.3744, 0.09161, 0.4084, 0.1256, 0.4362, 0.1643, 0.4569, 0.2063, 0.4697, 0.25, 0.474, 0.2937, 0.4697, 0.3357, 0.4569, 0.3744, 0.4362, 0.4084, 0.4084, 0.4362, 0.3744, 0.4569, 0.3357, 0.4697, 0.2937, 0.0625, 0.5, 0.0625, 1.0, 0.03125, 1.0, 0.03125, 0.5, 0.03125, 0.5, 0.03125, 1.0, 0.0, 1.0, 0.0, 0.5, 0.7032, 0.4854, 0.75, 0.49, 0.7968, 0.4854, 0.8418, 0.4717, 0.8833, 0.4496, 0.9197, 0.4197, 0.9496, 0.3833, 0.9717, 0.3418, 0.9854, 0.2968, 0.99, 0.25, 0.9854, 0.2032, 0.9717, 0.1582, 0.9496, 0.1167, 0.9197, 0.08029, 0.8833, 0.05045, 0.8418, 0.02827, 0.7968, 0.01461, 0.75, 0.01, 0.7032, 0.01461, 0.6582, 0.02827, 0.6167, 0.05045, 0.5803, 0.08029, 0.5504, 0.1167, 0.5283, 0.1582, 0.5146, 0.2032, 0.51, 0.25, 0.5146, 0.2968, 0.5283, 0.3418, 0.5504, 0.3833, 0.5803, 0.4197, 0.6167, 0.4496, 0.6582, 0.4717, 1.0, 0.9643, 1.0, 0.5, 0.9688, 0.5, 0.9688, 0.9643, 0.9688, 0.9643, 0.9688, 0.5, 0.9375, 0.5, 0.9375, 0.9643, 0.9375, 0.9643, 0.9375, 0.5, 0.9062, 0.5, 0.9062, 0.9643, 0.9062, 0.9643, 0.9062, 0.5, 0.875, 0.5, 0.875, 0.9643, 0.875, 0.5, 0.8438, 0.5, 0.8438, 0.9643, 0.875, 0.9643, 0.8438, 0.5, 0.8125, 0.5, 0.8125, 0.9643, 0.8438, 0.9643, 0.8125, 0.5, 0.7812, 0.5, 0.7812, 0.9643, 0.8125, 0.9643, 0.7812, 0.5, 0.75, 0.5, 0.75, 0.9643, 0.7812, 0.9643, 0.75, 0.5, 0.7188, 0.5, 0.7188, 0.9643, 0.75, 0.9643, 0.7188, 0.5, 0.6875, 0.5, 0.6875, 0.9643, 0.7188, 0.9643, 0.6875, 0.5, 0.6562, 0.5, 0.6562, 0.9643, 0.6875, 0.9643, 0.6562, 0.5, 0.625, 0.5, 0.625, 0.9643, 0.6562, 0.9643, 0.625, 0.5, 0.5938, 0.5, 0.5937, 0.9643, 0.625, 0.9643, 0.5938, 0.5, 0.5625, 0.5, 0.5625, 0.9643, 0.5938, 0.9643, 0.5625, 0.5, 0.5312, 0.5, 0.5312, 0.9643, 0.5625, 0.9643, 0.5312, 0.5, 0.5, 0.5, 0.5, 0.9643, 0.5312, 0.9643, 0.5, 0.5, 0.4688, 0.5, 0.4687, 0.9643, 0.5, 0.9643, 0.4688, 0.5, 0.4375, 0.5, 0.4375, 0.9643, 0.4688, 0.9643, 0.4375, 0.9643, 0.4375, 0.5, 0.4062, 0.5, 0.4062, 0.9643, 0.4062, 0.5, 0.375, 0.5, 0.375, 0.9643, 0.4062, 0.9643, 0.375, 0.9643, 0.375, 0.5, 0.3438, 0.5, 0.3438, 0.9643, 0.3438, 0.9643, 0.3438, 0.5, 0.3125, 0.5, 0.3125, 0.9643, 0.3125, 0.9643, 0.3125, 0.5, 0.2812, 0.5, 0.2812, 0.9643, 0.2812, 0.9643, 0.2812, 0.5, 0.25, 0.5, 0.25, 0.9643, 0.25, 0.9643, 0.25, 0.5, 0.2188, 0.5, 0.2188, 0.9643, 0.2188, 0.9643, 0.2188, 0.5, 0.1875, 0.5, 0.1875, 0.9643, 0.1875, 0.9643, 0.1875, 0.5, 0.1562, 0.5, 0.1562, 0.9643, 0.1562, 0.9643, 0.1562, 0.5, 0.125, 0.5, 0.125, 0.9643, 0.125, 0.9643, 0.125, 0.5, 0.09375, 0.5, 0.09375, 0.9643, 0.09375, 0.9643, 0.09375, 0.5, 0.0625, 0.5, 0.0625, 0.9643, 0.0625, 0.9643, 0.0625, 0.5, 0.03125, 0.5, 0.03125, 0.9643, 0.03125, 0.9643, 0.03125, 0.5, 0.0, 0.5, 0.0, 0.9643, 0.7968, 0.01461, 0.8418, 0.02827, 0.8833, 0.05045, 0.9197, 0.08029, 0.9496, 0.1167, 0.9717, 0.1582, 0.9854, 0.2032, 0.99, 0.25, 0.9854, 0.2968, 0.9717, 0.3418, 0.9496, 0.3833, 0.9197, 0.4197, 0.8833, 0.4496, 0.8418, 0.4717, 0.7968, 0.4854, 0.75, 0.49, 0.7032, 0.4854, 0.6582, 0.4717, 0.6167, 0.4496, 0.5803, 0.4197, 0.5504, 0.3833, 0.5283, 0.3418, 0.5146, 0.2968, 0.51, 0.25, 0.5146, 0.2032, 0.5283, 0.1582, 0.5504, 0.1167, 0.5803, 0.08029, 0.6167, 0.05045, 0.6582, 0.02827, 0.7032, 0.01461, 0.75, 0.01, 1.0, 0.5, 1.0, 1.0, 0.9688, 1.0, 0.9688, 0.5, 0.9688, 0.5, 0.9688, 1.0, 0.9375, 1.0, 0.9375, 0.5, 0.9375, 0.5, 0.9375, 1.0, 0.9062, 1.0, 0.9062, 0.5, 0.9062, 0.5, 0.9062, 1.0, 0.875, 1.0, 0.875, 0.5, 0.875, 0.5, 0.875, 1.0, 0.8438, 1.0, 0.8438, 0.5, 0.8438, 0.5, 0.8438, 1.0, 0.8125, 1.0, 0.8125, 0.5, 0.8125, 0.5, 0.8125, 1.0, 0.7812, 1.0, 0.7812, 0.5, 0.7812, 0.5, 0.7812, 1.0, 0.75, 1.0, 0.75, 0.5, 0.75, 0.5, 0.75, 1.0, 0.7188, 1.0, 0.7188, 0.5, 0.7188, 0.5, 0.7188, 1.0, 0.6875, 1.0, 0.6875, 0.5, 0.6875, 0.5, 0.6875, 1.0, 0.6562, 1.0, 0.6562, 0.5, 0.6562, 0.5, 0.6562, 1.0, 0.625, 1.0, 0.625, 0.5, 0.625, 0.5, 0.625, 1.0, 0.5938, 1.0, 0.5938, 0.5, 0.5938, 0.5, 0.5938, 1.0, 0.5625, 1.0, 0.5625, 0.5, 0.5625, 0.5, 0.5625, 1.0, 0.5312, 1.0, 0.5312, 0.5, 0.5312, 0.5, 0.5312, 1.0, 0.5, 1.0, 0.5, 0.5, 0.5, 0.5, 0.5, 1.0, 0.4688, 1.0, 0.4688, 0.5, 0.4688, 0.5, 0.4688, 1.0, 0.4375, 1.0, 0.4375, 0.5, 0.4375, 0.5, 0.4375, 1.0, 0.4062, 1.0, 0.4062, 0.5, 0.4062, 0.5, 0.4062, 1.0, 0.375, 1.0, 0.375, 0.5, 0.375, 0.5, 0.375, 1.0, 0.3438, 1.0, 0.3438, 0.5, 0.3438, 0.5, 0.3438, 1.0, 0.3125, 1.0, 0.3125, 0.5, 0.3125, 0.5, 0.3125, 1.0, 0.2812, 1.0, 0.2812, 0.5, 0.2812, 0.5, 0.2812, 1.0, 0.25, 1.0, 0.25, 0.5, 0.25, 0.5, 0.25, 1.0, 0.2188, 1.0, 0.2188, 0.5, 0.2188, 0.5, 0.2188, 1.0, 0.1875, 1.0, 0.1875, 0.5, 0.1875, 0.5, 0.1875, 1.0, 0.1562, 1.0, 0.1562, 0.5, 0.1562, 0.5, 0.1562, 1.0, 0.125, 1.0, 0.125, 0.5, 0.125, 0.5, 0.125, 1.0, 0.09375, 1.0, 0.09375, 0.5, 0.09375, 0.5, 0.09375, 1.0, 0.0625, 1.0, 0.0625, 0.5, 0.4321, 0.3254, 0.4717, 0.3418, 0.4496, 0.3833, 0.4197, 0.4197, 0.3833, 0.4496, 0.3418, 0.4717, 0.2968, 0.4854, 0.25, 0.49, 0.2032, 0.4854, 0.1582, 0.4717, 0.1167, 0.4496, 0.08029, 0.4197, 0.05045, 0.3833, 0.02827, 0.3418, 0.01461, 0.2968, 0.01, 0.25, 0.01461, 0.2032, 0.02827, 0.1582, 0.05045, 0.1167, 0.08029, 0.08029, 0.1167, 0.05045, 0.1582, 0.02827, 0.2032, 0.01461, 0.25, 0.01, 0.2968, 0.01461, 0.3418, 0.02827, 0.3833, 0.05045, 0.4197, 0.08029, 0.4496, 0.1167, 0.4717, 0.1582, 0.4321, 0.1746, 0.4139, 0.1405, 0.3894, 0.1106, 0.3595, 0.08608, 0.3254, 0.06786, 0.2885, 0.05665, 0.25, 0.05286, 0.2115, 0.05665, 0.1746, 0.06786, 0.1405, 0.08608, 0.1106, 0.1106, 0.08608, 0.1405, 0.06786, 0.1746, 0.05665, 0.2115, 0.05286, 0.25, 0.05665, 0.2885, 0.06786, 0.3254, 0.08608, 0.3595, 0.1106, 0.3894, 0.1405, 0.4139, 0.1746, 0.4321, 0.2115, 0.4434, 0.25, 0.4471, 0.2885, 0.4434, 0.3254, 0.4321, 0.3595, 0.4139, 0.3894, 0.3894, 0.4139, 0.3595, 0.4321, 0.3254, 0.4717, 0.1582, 0.4854, 0.2032, 0.49, 0.25, 0.4854, 0.2968, 0.4717, 0.3418, 0.4321, 0.3254, 0.4434, 0.2885, 0.4471, 0.25, 0.4434, 0.2115, 0.4321, 0.1746, 0.4321, 0.1746, 0.0625, 0.5, 0.0625, 1.0, 0.03125, 1.0, 0.03125, 0.5, 0.03125, 0.5, 0.03125, 1.0, 0.0, 1.0, 0.0, 0.5, 0.9434, 0.2885, 0.9434, 0.2885, 0.9854, 0.2968, 0.99, 0.25, 0.9854, 0.2032, 0.9717, 0.1582, 0.9496, 0.1167, 0.9197, 0.08029, 0.8833, 0.05045, 0.8418, 0.02827, 0.7968, 0.01461, 0.75, 0.01, 0.7032, 0.01461, 0.6582, 0.02827, 0.6167, 0.05045, 0.5803, 0.08029, 0.5504, 0.1167, 0.5283, 0.1582, 0.5146, 0.2032, 0.5566, 0.2115, 0.5679, 0.1746, 0.5861, 0.1405, 0.6106, 0.1106, 0.6405, 0.08608, 0.6746, 0.06786, 0.7115, 0.05665, 0.75, 0.05286, 0.7885, 0.05665, 0.8254, 0.06786, 0.8595, 0.08608, 0.8894, 0.1106, 0.9139, 0.1405, 0.9321, 0.1746, 0.9434, 0.2115, 0.9471, 0.25, 0.5566, 0.2115, 0.5566, 0.2115, 0.5146, 0.2032, 0.51, 0.25, 0.5146, 0.2968, 0.5283, 0.3418, 0.5504, 0.3833, 0.5803, 0.4197, 0.6167, 0.4496, 0.6582, 0.4717, 0.7032, 0.4854, 0.75, 0.49, 0.7968, 0.4854, 0.8418, 0.4717, 0.8833, 0.4496, 0.9197, 0.4197, 0.9496, 0.3833, 0.9717, 0.3418, 0.9854, 0.2968, 0.9434, 0.2885, 0.9321, 0.3254, 0.9139, 0.3595, 0.8894, 0.3894, 0.8595, 0.4139, 0.8254, 0.4321, 0.7885, 0.4434, 0.75, 0.4471, 0.7115, 0.4434, 0.6746, 0.4321, 0.6405, 0.4139, 0.6106, 0.3894, 0.5861, 0.3595, 0.5679, 0.3254, 0.5566, 0.2885, 0.5529, 0.25, 1.0, 0.8333, 1.0, 0.5, 0.9688, 0.5, 0.9688, 0.8333, 0.9688, 0.8333, 0.9688, 0.5, 0.9375, 0.5, 0.9375, 0.8333, 0.9375, 0.8333, 0.9375, 0.5, 0.9062, 0.5, 0.9062, 0.8333, 0.875, 0.5, 0.875, 0.8333, 0.9062, 0.8333, 0.9062, 0.5, 0.875, 0.5, 0.8438, 0.5, 0.8438, 0.8333, 0.875, 0.8333, 0.8438, 0.8333, 0.8438, 0.5, 0.8125, 0.5, 0.8125, 0.8333, 0.7812, 0.8333, 0.8125, 0.8333, 0.8125, 0.8333, 0.8125, 0.5, 0.7812, 0.5, 0.7812, 0.5, 0.75, 0.5, 0.75, 0.8333, 0.7812, 0.8333, 0.7812, 0.5, 0.7188, 0.5, 0.7188, 0.8333, 0.75, 0.8333, 0.75, 0.5, 0.7188, 0.8333, 0.7188, 0.5, 0.6875, 0.5, 0.6875, 0.8333, 0.6875, 0.8333, 0.6875, 0.8333, 0.6875, 0.5, 0.6562, 0.5, 0.6562, 0.8333, 0.625, 0.5, 0.625, 0.8333, 0.6562, 0.8333, 0.6562, 0.5, 0.625, 0.5, 0.5938, 0.5, 0.5938, 0.8333, 0.625, 0.8333, 0.5625, 0.5, 0.5625, 0.8333, 0.5938, 0.8333, 0.5938, 0.5, 0.5625, 0.8333, 0.5625, 0.5, 0.5312, 0.5, 0.5312, 0.8333, 0.5, 0.8333, 0.5312, 0.8333, 0.5312, 0.5, 0.5, 0.5, 0.4688, 0.5, 0.4688, 0.8333, 0.5, 0.8333, 0.5, 0.5, 0.4688, 0.8333, 0.4688, 0.5, 0.4375, 0.5, 0.4375, 0.8333, 0.4062, 0.5, 0.4062, 0.8333, 0.4375, 0.8333, 0.4375, 0.5, 0.375, 0.8333, 0.4062, 0.8333, 0.4062, 0.5, 0.375, 0.5, 0.375, 0.8333, 0.375, 0.5, 0.3438, 0.5, 0.3438, 0.8333, 0.3438, 0.8333, 0.3438, 0.5, 0.3125, 0.5, 0.3125, 0.8333, 0.2812, 0.5, 0.2812, 0.8333, 0.3125, 0.8333, 0.3125, 0.5, 0.2812, 0.5, 0.25, 0.5, 0.25, 0.8333, 0.2812, 0.8333, 0.2812, 0.5, 0.25, 0.8333, 0.25, 0.5, 0.2188, 0.5, 0.2188, 0.8333, 0.2188, 0.8333, 0.2188, 0.5, 0.1875, 0.5, 0.1875, 0.8333, 0.1875, 0.8333, 0.1875, 0.5, 0.1562, 0.5, 0.1562, 0.8333, 0.1562, 0.8333, 0.1562, 0.5, 0.125, 0.5, 0.125, 0.8333, 0.125, 0.8333, 0.125, 0.5, 0.09375, 0.5, 0.09375, 0.8333, 0.0625, 0.5, 0.0625, 0.8333, 0.09375, 0.8333, 0.09375, 0.5, 0.0625, 0.8333, 0.0625, 0.5, 0.03125, 0.5, 0.03125, 0.8333, 0.0, 0.5, 0.0, 0.8333, 0.03125, 0.8333, 0.03125, 0.5, 1.0, 0.5, 1.0, 1.0, 0.9688, 1.0, 0.9688, 0.5, 0.9688, 0.5, 0.9688, 1.0, 0.9375, 1.0, 0.9375, 0.5, 0.9375, 0.5, 0.9375, 1.0, 0.9062, 1.0, 0.9062, 0.5, 0.9062, 0.5, 0.9062, 1.0, 0.875, 1.0, 0.875, 0.5, 0.875, 0.5, 0.875, 1.0, 0.8438, 1.0, 0.8438, 0.5, 0.8438, 0.5, 0.8438, 1.0, 0.8125, 1.0, 0.8125, 0.5, 0.8125, 0.5, 0.8125, 1.0, 0.7812, 1.0, 0.7812, 0.5, 0.7812, 0.5, 0.7812, 1.0, 0.75, 1.0, 0.75, 0.5, 0.75, 0.5, 0.75, 1.0, 0.7188, 1.0, 0.7188, 0.5, 0.7188, 0.5, 0.7188, 1.0, 0.6875, 1.0, 0.6875, 0.5, 0.6875, 0.5, 0.6875, 1.0, 0.6562, 1.0, 0.6562, 0.5, 0.6562, 0.5, 0.6562, 1.0, 0.625, 1.0, 0.625, 0.5, 0.625, 0.5, 0.625, 1.0, 0.5938, 1.0, 0.5938, 0.5, 0.5938, 0.5, 0.5938, 1.0, 0.5625, 1.0, 0.5625, 0.5, 0.5625, 0.5, 0.5625, 1.0, 0.5312, 1.0, 0.5312, 0.5, 0.5312, 0.5, 0.5312, 1.0, 0.5, 1.0, 0.5, 0.5, 0.5, 0.5, 0.5, 1.0, 0.4688, 1.0, 0.4688, 0.5, 0.4688, 0.5, 0.4688, 1.0, 0.4375, 1.0, 0.4375, 0.5, 0.4375, 0.5, 0.4375, 1.0, 0.4062, 1.0, 0.4062, 0.5, 0.4062, 0.5, 0.4062, 1.0, 0.375, 1.0, 0.375, 0.5, 0.375, 0.5, 0.375, 1.0, 0.3438, 1.0, 0.3438, 0.5, 0.3438, 0.5, 0.3438, 1.0, 0.3125, 1.0, 0.3125, 0.5, 0.3125, 0.5, 0.3125, 1.0, 0.2812, 1.0, 0.2812, 0.5, 0.2812, 0.5, 0.2812, 1.0, 0.25, 1.0, 0.25, 0.5, 0.25, 0.5, 0.25, 1.0, 0.2188, 1.0, 0.2188, 0.5, 0.2188, 0.5, 0.2188, 1.0, 0.1875, 1.0, 0.1875, 0.5, 0.1875, 0.5, 0.1875, 1.0, 0.1562, 1.0, 0.1562, 0.5, 0.1562, 0.5, 0.1562, 1.0, 0.125, 1.0, 0.125, 0.5, 0.125, 0.5, 0.125, 1.0, 0.09375, 1.0, 0.09375, 0.5, 0.09375, 0.5, 0.09375, 1.0, 0.0625, 1.0, 0.0625, 0.5, 0.4321, 0.3254, 0.4321, 0.3254, 0.4717, 0.3418, 0.4496, 0.3833, 0.4197, 0.4197, 0.3833, 0.4496, 0.3418, 0.4717, 0.2968, 0.4854, 0.25, 0.49, 0.2032, 0.4854, 0.1582, 0.4717, 0.1167, 0.4496, 0.08029, 0.4197, 0.05045, 0.3833, 0.02827, 0.3418, 0.01461, 0.2968, 0.01, 0.25, 0.01461, 0.2032, 0.02827, 0.1582, 0.05045, 0.1167, 0.08029, 0.08029, 0.1167, 0.05045, 0.1582, 0.02827, 0.2032, 0.01461, 0.25, 0.01, 0.2968, 0.01461, 0.3418, 0.02827, 0.3833, 0.05045, 0.4197, 0.08029, 0.4496, 0.1167, 0.4717, 0.1582, 0.4321, 0.1746, 0.4222, 0.156, 0.4139, 0.1405, 0.3894, 0.1106, 0.3595, 0.08608, 0.3586, 0.08558, 0.344, 0.07776, 0.3254, 0.06786, 0.3254, 0.06786, 0.3053, 0.06177, 0.2885, 0.05665, 0.25, 0.05286, 0.2221, 0.05561, 0.2115, 0.05665, 0.2105, 0.05695, 0.1947, 0.06177, 0.1746, 0.06786, 0.1746, 0.06786, 0.1405, 0.08608, 0.1106, 0.1106, 0.09486, 0.1298, 0.09279, 0.1323, 0.08608, 0.1405, 0.08558, 0.1414, 0.07776, 0.156, 0.06786, 0.1746, 0.06786, 0.1746, 0.06177, 0.1947, 0.05695, 0.2105, 0.05665, 0.2115, 0.05561, 0.2221, 0.05529, 0.2253, 0.05286, 0.25, 0.05665, 0.2885, 0.06786, 0.3254, 0.06786, 0.3254, 0.07776, 0.344, 0.08608, 0.3595, 0.09279, 0.3677, 0.1106, 0.3894, 0.1405, 0.4139, 0.156, 0.4222, 0.1746, 0.4321, 0.1746, 0.4321, 0.1947, 0.4382, 0.2105, 0.443, 0.2115, 0.4434, 0.2221, 0.4444, 0.2253, 0.4447, 0.25, 0.4471, 0.2885, 0.4434, 0.3254, 0.4321, 0.3254, 0.4321, 0.344, 0.4222, 0.3595, 0.4139, 0.3894, 0.3894, 0.4072, 0.3677, 0.4139, 0.3595, 0.4144, 0.3586, 0.4222, 0.344, 0.4321, 0.3254, 0.4321, 0.3254, 0.4222, 0.344, 0.3925, 0.3452, 0.4084, 0.3156, 0.417, 0.1558, 0.4222, 0.156, 0.4321, 0.1746, 0.4084, 0.1844, 0.3925, 0.1548, 0.3712, 0.1288, 0.3651, 0.1079, 0.3452, 0.1075, 0.344, 0.07776, 0.3586, 0.08558, 0.3586, 0.08571, 0.3595, 0.08608, 0.3894, 0.1106, 0.4139, 0.1405, 0.4141, 0.1413, 0.4143, 0.1414, 0.4222, 0.344, 0.4144, 0.3586, 0.4143, 0.3586, 0.4139, 0.3595, 0.4072, 0.3677, 0.4048, 0.3687, 0.3921, 0.3651, 0.3843, 0.3769, 0.3712, 0.3712, 0.3925, 0.3452, 0.4144, 0.3586, 0.4139, 0.3595, 0.4143, 0.3586, 0.4141, 0.1413, 0.4139, 0.1405, 0.4222, 0.156, 0.417, 0.1558, 0.4143, 0.1414, 0.3586, 0.08558, 0.3595, 0.08608, 0.3586, 0.08571, 0.3712, 0.1288, 0.3452, 0.1075, 0.3651, 0.1079, 0.3442, 0.417, 0.3595, 0.4139, 0.344, 0.4222, 0.344, 0.4222, 0.3254, 0.4321, 0.3254, 0.4321, 0.3156, 0.4084, 0.3452, 0.3925, 0.3712, 0.3712, 0.3843, 0.3769, 0.3921, 0.3651, 0.4048, 0.3687, 0.4072, 0.3677, 0.3894, 0.3894, 0.3595, 0.4139, 0.3442, 0.417, 0.3254, 0.06786, 0.3254, 0.06786, 0.344, 0.07776, 0.3452, 0.1075, 0.3156, 0.09162, 0.3156, 0.09162, 0.2834, 0.08187, 0.2834, 0.08187, 0.2834, 0.08187, 0.2549, 0.07906, 0.2635, 0.07333, 0.2448, 0.06533, 0.2309, 0.0681, 0.2245, 0.05665, 0.2221, 0.05561, 0.25, 0.05286, 0.2885, 0.05665, 0.297, 0.06942, 0.3053, 0.06177, 0.3254, 0.06786, 0.2253, 0.4447, 0.2221, 0.4444, 0.2357, 0.4385, 0.2454, 0.4366, 0.297, 0.06942, 0.2885, 0.05665, 0.3053, 0.06177, 0.2635, 0.07333, 0.2549, 0.07906, 0.25, 0.07857, 0.2166, 0.08187, 0.1947, 0.06177, 0.2105, 0.05695, 0.2106, 0.05702, 0.2115, 0.05665, 0.2221, 0.05561, 0.2245, 0.05665, 0.2309, 0.0681, 0.2448, 0.06533, 0.2834, 0.08187, 0.2834, 0.08187, 0.2834, 0.08187, 0.2105, 0.05695, 0.2115, 0.05665, 0.2106, 0.05702, 0.2221, 0.4444, 0.2115, 0.4434, 0.2187, 0.4386, 0.2108, 0.4429, 0.203, 0.4306, 0.1947, 0.4382, 0.1746, 0.4321, 0.1746, 0.4321, 0.1844, 0.4084, 0.2166, 0.4181, 0.2166, 0.4181, 0.2166, 0.4181, 0.25, 0.4214, 0.2834, 0.4181, 0.3156, 0.4084, 0.3254, 0.4321, 0.2885, 0.4434, 0.25, 0.4471, 0.2253, 0.4447, 0.2454, 0.4366, 0.2357, 0.4385, 0.2187, 0.4386, 0.2115, 0.4434, 0.2105, 0.443, 0.2108, 0.4429, 0.2108, 0.4429, 0.2105, 0.443, 0.1947, 0.4382, 0.203, 0.4306, 0.1746, 0.06786, 0.1947, 0.06177, 0.2166, 0.08187, 0.1844, 0.09162, 0.2166, 0.4181, 0.2166, 0.4181, 0.2166, 0.4181, 0.1746, 0.4321, 0.156, 0.4222, 0.1548, 0.3925, 0.1844, 0.4084, 0.1106, 0.1106, 0.1405, 0.08608, 0.1746, 0.06786, 0.1746, 0.06786, 0.1844, 0.09162, 0.1548, 0.1075, 0.1288, 0.1288, 0.1075, 0.1548, 0.07776, 0.156, 0.08558, 0.1414, 0.08571, 0.1414, 0.08608, 0.1405, 0.09279, 0.1323, 0.09524, 0.1313, 0.1079, 0.1349, 0.1178, 0.12, 0.09486, 0.1298, 0.09279, 0.1323, 0.09486, 0.1298, 0.1178, 0.12, 0.1079, 0.1349, 0.09524, 0.1313, 0.156, 0.4222, 0.1405, 0.4139, 0.1106, 0.3894, 0.09279, 0.3677, 0.1066, 0.3732, 0.1288, 0.3712, 0.1548, 0.3925, 0.09279, 0.3677, 0.08608, 0.3595, 0.08592, 0.3587, 0.08571, 0.3586, 0.08303, 0.3442, 0.07776, 0.344, 0.06786, 0.3254, 0.09162, 0.3156, 0.1075, 0.3452, 0.1288, 0.3712, 0.1066, 0.3732, 0.08571, 0.3586, 0.08592, 0.3587, 0.08608, 0.3595, 0.07776, 0.344, 0.08303, 0.3442, 0.08558, 0.1414, 0.08608, 0.1405, 0.08571, 0.1414, 0.06786, 0.1746, 0.06786, 0.1746, 0.07776, 0.156, 0.1075, 0.1548, 0.09162, 0.1844, 0.06786, 0.3254, 0.06786, 0.3254, 0.05665, 0.2885, 0.05286, 0.25, 0.05529, 0.2253, 0.06339, 0.2454, 0.06146, 0.2357, 0.05561, 0.2221, 0.05665, 0.2115, 0.06142, 0.2187, 0.05712, 0.2108, 0.06942, 0.203, 0.06177, 0.1947, 0.06786, 0.1746, 0.09162, 0.1844, 0.08187, 0.2166, 0.07857, 0.25, 0.08187, 0.2834, 0.09162, 0.3156, 0.06339, 0.2454, 0.05529, 0.2253, 0.05561, 0.2221, 0.06146, 0.2357, 0.06942, 0.203, 0.05712, 0.2108, 0.05695, 0.2105, 0.06177, 0.1947, 0.05665, 0.2115, 0.05695, 0.2105, 0.05712, 0.2108, 0.06142, 0.2187, 0.4321, 0.1746, 0.4321, 0.1746, 0.4717, 0.1582, 0.4854, 0.2032, 0.49, 0.25, 0.4854, 0.2968, 0.4717, 0.3418, 0.4321, 0.3254, 0.4382, 0.3053, 0.443, 0.2895, 0.4434, 0.2885, 0.4471, 0.25, 0.4434, 0.2115, 0.443, 0.2105, 0.4382, 0.1947, 0.4321, 0.1746, 0.4321, 0.1746, 0.4382, 0.1947, 0.4181, 0.2166, 0.4084, 0.1844, 0.4214, 0.25, 0.4181, 0.2166, 0.4319, 0.2309, 0.4429, 0.2892, 0.4306, 0.297, 0.4382, 0.3053, 0.4321, 0.3254, 0.4084, 0.3156, 0.4181, 0.2834, 0.4214, 0.25, 0.4319, 0.2309, 0.4181, 0.2166, 0.4382, 0.1947, 0.443, 0.2105, 0.443, 0.2106, 0.4434, 0.2115, 0.4471, 0.25, 0.4434, 0.2885, 0.4386, 0.2813, 0.443, 0.2895, 0.4382, 0.3053, 0.4306, 0.297, 0.4429, 0.2892, 0.4434, 0.2885, 0.443, 0.2895, 0.4429, 0.2892, 0.4386, 0.2813, 0.443, 0.2105, 0.4434, 0.2115, 0.443, 0.2106, 0.0625, 0.5, 0.0625, 1.0, 0.03125, 1.0, 0.03125, 0.5, 0.03125, 0.5, 0.03125, 1.0, 0.0, 1.0, 0.0, 0.5, 0.9214, 0.25, 0.9181, 0.2834, 0.9854, 0.2968, 0.99, 0.25, 0.9854, 0.2032, 0.9717, 0.1582, 0.9496, 0.1167, 0.9197, 0.08029, 0.8833, 0.05045, 0.8418, 0.02827, 0.7968, 0.01461, 0.75, 0.01, 0.7032, 0.01461, 0.6582, 0.02827, 0.6167, 0.05045, 0.5803, 0.08029, 0.5504, 0.1167, 0.5283, 0.1582, 0.5146, 0.2032, 0.5819, 0.2166, 0.5916, 0.1844, 0.6075, 0.1548, 0.6288, 0.1288, 0.6548, 0.1075, 0.6844, 0.09162, 0.7166, 0.08187, 0.75, 0.07857, 0.7834, 0.08187, 0.8156, 0.09162, 0.8452, 0.1075, 0.8712, 0.1288, 0.8925, 0.1548, 0.9084, 0.1844, 0.9181, 0.2166, 0.5786, 0.25, 0.5819, 0.2166, 0.5146, 0.2032, 0.51, 0.25, 0.5146, 0.2968, 0.5283, 0.3418, 0.5504, 0.3833, 0.5803, 0.4197, 0.6167, 0.4496, 0.6582, 0.4717, 0.7032, 0.4854, 0.75, 0.49, 0.7968, 0.4854, 0.8418, 0.4717, 0.8833, 0.4496, 0.9197, 0.4197, 0.9496, 0.3833, 0.9717, 0.3418, 0.9854, 0.2968, 0.9181, 0.2834, 0.9084, 0.3156, 0.8925, 0.3452, 0.8712, 0.3712, 0.8452, 0.3925, 0.8156, 0.4084, 0.7834, 0.4181, 0.75, 0.4214, 0.7166, 0.4181, 0.6844, 0.4084, 0.6548, 0.3925, 0.6288, 0.3712, 0.6075, 0.3452, 0.5916, 0.3156, 0.5819, 0.2834, 1.0, 0.8333, 1.0, 0.5, 0.9688, 0.5, 0.9688, 0.8333, 0.9688, 0.8333, 0.9688, 0.5, 0.9375, 0.5, 0.9375, 0.8333, 0.9375, 0.8333, 0.9375, 0.5, 0.9062, 0.5, 0.9062, 0.8333, 0.9062, 0.8333, 0.9062, 0.5, 0.875, 0.5, 0.875, 0.8333, 0.875, 0.5, 0.8438, 0.5, 0.8438, 0.8333, 0.875, 0.8333, 0.8438, 0.5, 0.8125, 0.5, 0.8125, 0.8333, 0.8438, 0.8333, 0.8125, 0.5, 0.7812, 0.5, 0.7812, 0.8333, 0.8125, 0.8333, 0.7812, 0.5, 0.75, 0.5, 0.75, 0.8333, 0.7812, 0.8333, 0.75, 0.5, 0.7188, 0.5, 0.7188, 0.8333, 0.75, 0.8333, 0.7188, 0.5, 0.6875, 0.5, 0.6875, 0.8333, 0.7188, 0.8333, 0.6562, 0.5, 0.6562, 0.8333, 0.6875, 0.8333, 0.6875, 0.5, 0.625, 0.5, 0.625, 0.8333, 0.6562, 0.8333, 0.6562, 0.5, 0.625, 0.5, 0.5938, 0.5, 0.5938, 0.8333, 0.625, 0.8333, 0.5938, 0.5, 0.5625, 0.5, 0.5625, 0.8333, 0.5938, 0.8333, 0.5625, 0.5, 0.5312, 0.5, 0.5312, 0.8333, 0.5625, 0.8333, 0.5, 0.5, 0.5, 0.8333, 0.5046, 0.8333, 0.5312, 0.8333, 0.5312, 0.8333, 0.5312, 0.5, 0.5, 0.5, 0.4688, 0.5, 0.4688, 0.8333, 0.5, 0.8333, 0.4688, 0.5, 0.4375, 0.5, 0.4375, 0.8333, 0.4688, 0.8333, 0.4375, 0.5, 0.4062, 0.5, 0.4062, 0.8333, 0.4375, 0.8333, 0.375, 0.5, 0.375, 0.8333, 0.4062, 0.8333, 0.4062, 0.5, 0.375, 0.8333, 0.375, 0.5, 0.3438, 0.5, 0.3438, 0.8333, 0.3438, 0.8333, 0.3438, 0.5, 0.3125, 0.5, 0.3125, 0.8333, 0.3125, 0.8333, 0.3125, 0.5, 0.2812, 0.5, 0.2812, 0.8333, 0.2812, 0.8333, 0.2812, 0.5, 0.25, 0.5, 0.25, 0.8333, 0.25, 0.8333, 0.25, 0.5, 0.2188, 0.5, 0.2188, 0.8333, 0.2188, 0.8333, 0.2188, 0.5, 0.1875, 0.5, 0.1875, 0.8333, 0.1875, 0.8333, 0.1875, 0.5, 0.1562, 0.5, 0.1562, 0.8333, 0.1562, 0.8333, 0.1562, 0.5, 0.125, 0.5, 0.125, 0.8333, 0.125, 0.8333, 0.125, 0.5, 0.09375, 0.5, 0.09375, 0.8333, 0.09375, 0.8333, 0.09375, 0.5, 0.0625, 0.5, 0.0625, 0.8333, 0.0625, 0.8333, 0.0625, 0.5, 0.03125, 0.5, 0.03125, 0.8333, 0.03125, 0.8333, 0.03125, 0.8333, 0.03125, 0.5, 0.0, 0.5, 0.0, 0.8333, 1.0, 0.5, 1.0, 1.0, 0.9688, 1.0, 0.9688, 0.5, 0.9688, 0.5, 0.9688, 1.0, 0.9375, 1.0, 0.9375, 0.5, 0.9375, 0.5, 0.9375, 1.0, 0.9062, 1.0, 0.9062, 0.5, 0.9062, 0.5, 0.9062, 1.0, 0.875, 1.0, 0.875, 0.5, 0.875, 0.5, 0.875, 1.0, 0.8438, 1.0, 0.8438, 0.5, 0.8438, 0.5, 0.8438, 1.0, 0.8125, 1.0, 0.8125, 0.5, 0.8125, 0.5, 0.8125, 1.0, 0.7812, 1.0, 0.7812, 0.5, 0.7812, 0.5, 0.7812, 1.0, 0.75, 1.0, 0.75, 0.5, 0.75, 0.5, 0.75, 1.0, 0.7188, 1.0, 0.7188, 0.5, 0.7188, 0.5, 0.7188, 1.0, 0.6875, 1.0, 0.6875, 0.5, 0.6875, 0.5, 0.6875, 1.0, 0.6562, 1.0, 0.6562, 0.5, 0.6562, 0.5, 0.6562, 1.0, 0.625, 1.0, 0.625, 0.5, 0.625, 0.5, 0.625, 1.0, 0.5938, 1.0, 0.5938, 0.5, 0.5938, 0.5, 0.5938, 1.0, 0.5625, 1.0, 0.5625, 0.5, 0.5625, 0.5, 0.5625, 1.0, 0.5312, 1.0, 0.5312, 0.5, 0.5312, 0.5, 0.5312, 1.0, 0.5, 1.0, 0.5, 0.5, 0.5, 0.5, 0.5, 1.0, 0.4688, 1.0, 0.4688, 0.5, 0.4688, 0.5, 0.4688, 1.0, 0.4375, 1.0, 0.4375, 0.5, 0.4375, 0.5, 0.4375, 1.0, 0.4062, 1.0, 0.4062, 0.5, 0.4062, 0.5, 0.4062, 1.0, 0.375, 1.0, 0.375, 0.5, 0.375, 0.5, 0.375, 1.0, 0.3438, 1.0, 0.3438, 0.5, 0.3438, 0.5, 0.3438, 1.0, 0.3125, 1.0, 0.3125, 0.5, 0.3125, 0.5, 0.3125, 1.0, 0.2812, 1.0, 0.2812, 0.5, 0.2812, 0.5, 0.2812, 1.0, 0.25, 1.0, 0.25, 0.5, 0.25, 0.5, 0.25, 1.0, 0.2188, 1.0, 0.2188, 0.5, 0.2188, 0.5, 0.2188, 1.0, 0.1875, 1.0, 0.1875, 0.5, 0.1875, 0.5, 0.1875, 1.0, 0.1562, 1.0, 0.1562, 0.5, 0.1562, 0.5, 0.1562, 1.0, 0.125, 1.0, 0.125, 0.5, 0.125, 0.5, 0.125, 1.0, 0.09375, 1.0, 0.09375, 0.5, 0.09375, 0.5, 0.09375, 1.0, 0.0625, 1.0, 0.0625, 0.5, 0.4321, 0.3254, 0.4717, 0.3418, 0.4496, 0.3833, 0.4197, 0.4197, 0.3833, 0.4496, 0.3418, 0.4717, 0.2968, 0.4854, 0.25, 0.49, 0.2032, 0.4854, 0.1582, 0.4717, 0.1167, 0.4496, 0.08029, 0.4197, 0.05045, 0.3833, 0.02827, 0.3418, 0.01461, 0.2968, 0.01, 0.25, 0.01461, 0.2032, 0.02827, 0.1582, 0.05045, 0.1167, 0.08029, 0.08029, 0.1167, 0.05045, 0.1582, 0.02827, 0.2032, 0.01461, 0.25, 0.01, 0.2968, 0.01461, 0.3418, 0.02827, 0.3833, 0.05045, 0.4197, 0.08029, 0.4496, 0.1167, 0.4717, 0.1582, 0.4321, 0.1746, 0.4139, 0.1405, 0.3894, 0.1106, 0.3595, 0.08608, 0.3254, 0.06786, 0.2885, 0.05665, 0.25, 0.05286, 0.2115, 0.05665, 0.1746, 0.06786, 0.1405, 0.08608, 0.1106, 0.1106, 0.08608, 0.1405, 0.06786, 0.1746, 0.05665, 0.2115, 0.05286, 0.25, 0.05665, 0.2885, 0.06786, 0.3254, 0.08608, 0.3595, 0.1106, 0.3894, 0.1405, 0.4139, 0.1746, 0.4321, 0.2115, 0.4434, 0.25, 0.4471, 0.2885, 0.4434, 0.3254, 0.4321, 0.3595, 0.4139, 0.3894, 0.3894, 0.4139, 0.3595, 0.4321, 0.3254, 0.4717, 0.1582, 0.4854, 0.2032, 0.49, 0.25, 0.4854, 0.2968, 0.4717, 0.3418, 0.4321, 0.3254, 0.4434, 0.2885, 0.4471, 0.25, 0.4434, 0.2115, 0.4321, 0.1746, 0.4321, 0.1746, 0.0625, 0.5, 0.0625, 1.0, 0.03125, 1.0, 0.03125, 0.5, 0.03125, 0.5, 0.03125, 1.0, 0.0, 1.0, 0.0, 0.5, 0.9434, 0.2885, 0.9434, 0.2885, 0.9854, 0.2968, 0.99, 0.25, 0.9854, 0.2032, 0.9717, 0.1582, 0.9496, 0.1167, 0.9197, 0.08029, 0.8833, 0.05045, 0.8418, 0.02827, 0.7968, 0.01461, 0.75, 0.01, 0.7032, 0.01461, 0.6582, 0.02827, 0.6167, 0.05045, 0.5803, 0.08029, 0.5504, 0.1167, 0.5283, 0.1582, 0.5146, 0.2032, 0.5566, 0.2115, 0.5679, 0.1746, 0.5861, 0.1405, 0.6106, 0.1106, 0.6405, 0.08608, 0.6746, 0.06786, 0.7115, 0.05665, 0.75, 0.05286, 0.7885, 0.05665, 0.8254, 0.06786, 0.8595, 0.08608, 0.8894, 0.1106, 0.9139, 0.1405, 0.9321, 0.1746, 0.9434, 0.2115, 0.9471, 0.25, 0.5566, 0.2115, 0.5566, 0.2115, 0.5146, 0.2032, 0.51, 0.25, 0.5146, 0.2968, 0.5283, 0.3418, 0.5504, 0.3833, 0.5803, 0.4197, 0.6167, 0.4496, 0.6582, 0.4717, 0.7032, 0.4854, 0.75, 0.49, 0.7968, 0.4854, 0.8418, 0.4717, 0.8833, 0.4496, 0.9197, 0.4197, 0.9496, 0.3833, 0.9717, 0.3418, 0.9854, 0.2968, 0.9434, 0.2885, 0.9321, 0.3254, 0.9139, 0.3595, 0.8894, 0.3894, 0.8595, 0.4139, 0.8254, 0.4321, 0.7885, 0.4434, 0.75, 0.4471, 0.7115, 0.4434, 0.6746, 0.4321, 0.6405, 0.4139, 0.6106, 0.3894, 0.5861, 0.3595, 0.5679, 0.3254, 0.5566, 0.2885, 0.5529, 0.25, 1.0, 0.8333, 1.0, 0.5, 0.9688, 0.5, 0.9688, 0.8333, 0.9688, 0.8333, 0.9688, 0.5, 0.9375, 0.5, 0.9375, 0.8333, 0.9375, 0.8333, 0.9375, 0.5, 0.9062, 0.5, 0.9062, 0.8333, 0.875, 0.5, 0.875, 0.8333, 0.9062, 0.8333, 0.9062, 0.5, 0.875, 0.5, 0.8438, 0.5, 0.8438, 0.8333, 0.875, 0.8333, 0.8438, 0.8333, 0.8438, 0.5, 0.8125, 0.5, 0.8125, 0.8333, 0.7812, 0.8333, 0.8125, 0.8333, 0.8125, 0.8333, 0.8125, 0.5, 0.7812, 0.5, 0.7812, 0.5, 0.75, 0.5, 0.75, 0.8333, 0.7812, 0.8333, 0.7812, 0.5, 0.7188, 0.5, 0.7188, 0.8333, 0.75, 0.8333, 0.75, 0.5, 0.7188, 0.8333, 0.7188, 0.5, 0.6875, 0.5, 0.6875, 0.8333, 0.6875, 0.8333, 0.6875, 0.8333, 0.6875, 0.5, 0.6562, 0.5, 0.6562, 0.8333, 0.625, 0.5, 0.625, 0.8333, 0.6562, 0.8333, 0.6562, 0.5, 0.625, 0.5, 0.5938, 0.5, 0.5938, 0.8333, 0.625, 0.8333, 0.5625, 0.5, 0.5625, 0.8333, 0.5938, 0.8333, 0.5938, 0.5, 0.5625, 0.8333, 0.5625, 0.5, 0.5312, 0.5, 0.5312, 0.8333, 0.5, 0.8333, 0.5312, 0.8333, 0.5312, 0.5, 0.5, 0.5, 0.4688, 0.5, 0.4688, 0.8333, 0.5, 0.8333, 0.5, 0.5, 0.4688, 0.8333, 0.4688, 0.5, 0.4375, 0.5, 0.4375, 0.8333, 0.4062, 0.5, 0.4062, 0.8333, 0.4375, 0.8333, 0.4375, 0.5, 0.375, 0.8333, 0.4062, 0.8333, 0.4062, 0.5, 0.375, 0.5, 0.375, 0.8333, 0.375, 0.5, 0.3438, 0.5, 0.3438, 0.8333, 0.3438, 0.8333, 0.3438, 0.5, 0.3125, 0.5, 0.3125, 0.8333, 0.2812, 0.5, 0.2812, 0.8333, 0.3125, 0.8333, 0.3125, 0.5, 0.2812, 0.5, 0.25, 0.5, 0.25, 0.8333, 0.2812, 0.8333, 0.2812, 0.5, 0.25, 0.8333, 0.25, 0.5, 0.2188, 0.5, 0.2188, 0.8333, 0.2188, 0.8333, 0.2188, 0.5, 0.1875, 0.5, 0.1875, 0.8333, 0.1875, 0.8333, 0.1875, 0.5, 0.1562, 0.5, 0.1562, 0.8333, 0.1562, 0.8333, 0.1562, 0.5, 0.125, 0.5, 0.125, 0.8333, 0.125, 0.8333, 0.125, 0.5, 0.09375, 0.5, 0.09375, 0.8333, 0.0625, 0.5, 0.0625, 0.8333, 0.09375, 0.8333, 0.09375, 0.5, 0.0625, 0.8333, 0.0625, 0.5, 0.03125, 0.5, 0.03125, 0.8333, 0.0, 0.5, 0.0, 0.8333, 0.03125, 0.8333, 0.03125, 0.5])
me_walec.materials.append(mat_m_basic)
me_walec.materials.append(mat_m_floor)
me_walec.materials.append(mat_m_top)
me_walec.use_remesh_fix_poles = True
me_walec.use_remesh_preserve_attributes = False
me_walec.update()

# ---- objects
ob_walec = bpy.data.objects.new('Walec', me_walec)

# ---- transforms, parenting, visibility, modifiers, constraints
ob_walec.location = (1.192e-07, 0.0, 0.0)
ob_walec.scale = (1.007, 1.005, 1.214)

# ---- collection membership
col_collection.objects.link(ob_walec)

# ---- scene / render settings (as saved in the file)
scene.frame_start = 1; scene.frame_end = 250; scene.frame_set(1)
scene.render.engine = 'BLENDER_EEVEE_NEXT'
scene.render.fps = 25
scene.cycles.sampling_pattern = 'TABULATED_SOBOL'
scene.cycles.use_light_tree = False
scene.view_settings.view_transform = 'Filmic'
bpy.context.view_layer.update()

# ---- added for rendering (the .blend has no active camera and no usable light): camera, sun
cam_auto = bpy.data.cameras.new('AutoCamera')
cam_auto.lens = 50.0
cam_auto.sensor_width = 36.0
cam_auto.clip_end = 1000.0
ob_auto_camera = bpy.data.objects.new('AutoCamera', cam_auto)
scene.collection.objects.link(ob_auto_camera)
ob_auto_camera.location = (6.34221, -4.31065, 4.72376)
ob_auto_camera.rotation_euler = (1.09748, -7.21219e-08, 0.694738)
scene.camera = ob_auto_camera
light_auto_sun = bpy.data.lights.new('AutoSun', 'SUN')
light_auto_sun.energy = 3.0
light_auto_sun.angle = 0.0523599
ob_auto_sun = bpy.data.objects.new('AutoSun', light_auto_sun)
scene.collection.objects.link(ob_auto_sun)
ob_auto_sun.rotation_euler = (0.872665, 0.174533, 0.523599)
bpy.context.view_layer.update()
